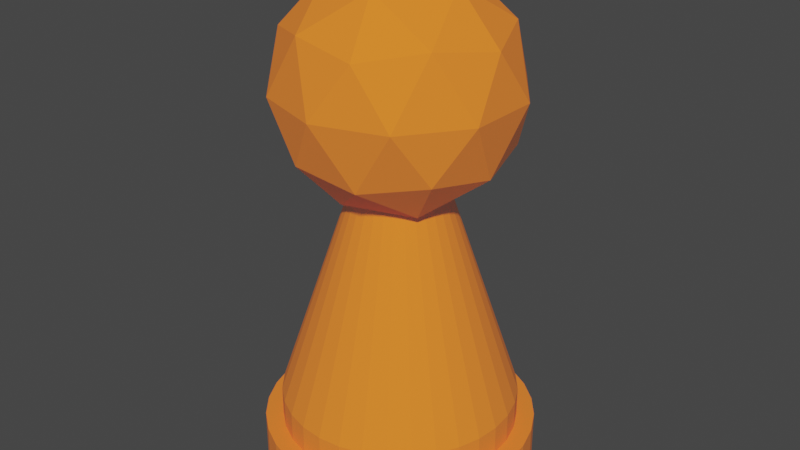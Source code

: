 # Source: PlayerPin.blend  (saved by Blender 2.90.8; exported with 4.5.12 LTS)
import bpy
from mathutils import Matrix  # noqa: F401  (used for matrix-valued properties, if any)

bpy.ops.wm.read_factory_settings(use_empty=True)
scene = bpy.context.scene
scene.name = 'Scene'

# ---- collections
col_collection = bpy.data.collections.new('Collection'); scene.collection.children.link(col_collection)

# ---- materials (node trees are filled in below, after node groups)
mat_material = bpy.data.materials.new('Material')
mat_material.alpha_threshold = 0.0
mat_material.use_transparent_shadow = False
mat_material.line_color = (0.0, 0.0, 0.0, 1.0)

# ---- material node trees
mat_material.use_nodes = True; mat_material.node_tree.nodes.clear()
_N = mat_material.node_tree.nodes; _L = mat_material.node_tree.links
n0 = _N.new('ShaderNodeOutputMaterial'); n0.name = 'Material Output'; n0.location = (478, 376)
n1 = _N.new('ShaderNodeBsdfPrincipled'); n1.name = 'Principled BSDF'; n1.location = (46, 515)
n1.distribution = 'GGX'
n1.subsurface_method = 'BURLEY'
n1.inputs[0].default_value = (1.0, 0.2, 0.0, 1.0)
n1.inputs[2].default_value = 0.5818
n1.inputs[3].default_value = 1.0
n1.inputs[13].default_value = 0.3909
n1.inputs[14].default_value = (1.0, 0.5709, 0.4636, 1.0)
n1.inputs[27].default_value = (0.02446, 0.02446, 0.02446, 1.0)
n1.inputs[28].default_value = 1.0
_L.new(n1.outputs[0], n0.inputs[0])
n0.is_active_output = True

# ---- world
world_world = bpy.data.worlds.new('World'); scene.world = world_world
world_world.use_nodes = True; world_world.node_tree.nodes.clear()
_N = world_world.node_tree.nodes; _L = world_world.node_tree.links
n0 = _N.new('ShaderNodeOutputWorld'); n0.name = 'World Output'; n0.location = (300, 300)
n1 = _N.new('ShaderNodeBackground'); n1.name = 'Background'; n1.location = (10, 300)
n1.inputs[0].default_value = (0.05088, 0.05088, 0.05088, 1.0)
_L.new(n1.outputs[0], n0.inputs[0])
n0.is_active_output = True
world_world.color = (0.05088, 0.05088, 0.05088)
world_world.use_sun_shadow = False
world_world.sun_shadow_jitter_overblur = 0.0

# ---- meshes
me_cone = bpy.data.meshes.new('Cone')
me_cone.from_pydata([(0.0, 1.0, -1.0), (0.1951, 0.9808, -1.0), (0.3827, 0.9239, -1.0), (0.5556, 0.8315, -1.0), (0.7071, 0.7071, -1.0), (0.8315, 0.5556, -1.0), (0.9239, 0.3827, -1.0), (0.9808, 0.1951, -1.0), (1.0, 7.55e-08, -1.0), (0.9808, -0.1951, -1.0), (0.9239, -0.3827, -1.0), (0.8315, -0.5556, -1.0), (0.7071, -0.7071, -1.0), (0.5556, -0.8315, -1.0), (0.3827, -0.9239, -1.0), (0.1951, -0.9808, -1.0), (-3.258e-07, -1.0, -1.0), (-0.1951, -0.9808, -1.0), (-0.3827, -0.9239, -1.0), (-0.5556, -0.8315, -1.0), (-0.7071, -0.7071, -1.0), (-0.8315, -0.5556, -1.0), (-0.9239, -0.3827, -1.0), (-0.9808, -0.1951, -1.0), (-1.0, 9.656e-07, -1.0), (-0.9808, 0.1951, -1.0), (-0.9239, 0.3827, -1.0), (-0.8315, 0.5556, -1.0), (-0.7071, 0.7071, -1.0), (-0.5556, 0.8315, -1.0), (-0.3827, 0.9239, -1.0), (-0.1951, 0.9808, -1.0), (0.0, 0.0, 1.0), (2.148e-08, 1.0, -1.167), (0.1951, 0.9808, -1.167), (0.3827, 0.9239, -1.167), (0.5556, 0.8315, -1.167), (0.7071, 0.7071, -1.167), (0.8315, 0.5556, -1.167), (0.9239, 0.3827, -1.167), (0.9808, 0.1951, -1.167), (1.0, 7.55e-08, -1.167), (0.9808, -0.1951, -1.167), (0.9239, -0.3827, -1.167), (0.8315, -0.5556, -1.167), (0.7071, -0.7071, -1.167), (0.5556, -0.8315, -1.167), (0.3827, -0.9239, -1.167), (0.1951, -0.9808, -1.167), (-3.044e-07, -1.0, -1.167), (-0.1951, -0.9808, -1.167), (-0.3827, -0.9239, -1.167), (-0.5556, -0.8315, -1.167), (-0.7071, -0.7071, -1.167), (-0.8315, -0.5556, -1.167), (-0.9239, -0.3827, -1.167), (-0.9808, -0.1951, -1.167), (-1.0, 9.656e-07, -1.167), (-0.9808, 0.1951, -1.167), (-0.9239, 0.3827, -1.167), (-0.8315, 0.5556, -1.167), (-0.7071, 0.7071, -1.167), (-0.5556, 0.8315, -1.167), (-0.3827, 0.9239, -1.167), (-0.1951, 0.9808, -1.167), (-1.88e-08, 1.0, -1.444), (0.1951, 0.9808, -1.444), (0.3827, 0.9239, -1.444), (0.5556, 0.8315, -1.444), (0.7071, 0.7071, -1.444), (0.8315, 0.5556, -1.444), (0.9239, 0.3827, -1.444), (0.9808, 0.1951, -1.444), (1.0, 7.55e-08, -1.444), (0.9808, -0.1951, -1.444), (0.9239, -0.3827, -1.444), (0.8315, -0.5556, -1.444), (0.7071, -0.7071, -1.444), (0.5556, -0.8315, -1.444), (0.3827, -0.9239, -1.444), (0.1951, -0.9808, -1.444), (-3.446e-07, -1.0, -1.444), (-0.1951, -0.9808, -1.444), (-0.3827, -0.9239, -1.444), (-0.5556, -0.8315, -1.444), (-0.7071, -0.7071, -1.444), (-0.8315, -0.5556, -1.444), (-0.9239, -0.3827, -1.444), (-0.9808, -0.1951, -1.444), (-1.0, 9.656e-07, -1.444), (-0.9808, 0.1951, -1.444), (-0.9239, 0.3827, -1.444), (-0.8315, 0.5556, -1.444), (-0.7071, 0.7071, -1.444), (-0.5556, 0.8315, -1.444), (-0.3827, 0.9239, -1.444), (-0.1951, 0.9808, -1.444), (2.148e-08, 1.0, -1.167), (0.1951, 0.9808, -1.167), (0.3827, 0.9239, -1.167), (0.5556, 0.8315, -1.167), (0.7071, 0.7071, -1.167), (0.8315, 0.5556, -1.167), (0.9239, 0.3827, -1.167), (0.9808, 0.1951, -1.167), (1.0, 7.55e-08, -1.167), (0.9808, -0.1951, -1.167), (0.9239, -0.3827, -1.167), (0.8315, -0.5556, -1.167), (0.7071, -0.7071, -1.167), (0.5556, -0.8315, -1.167), (0.3827, -0.9239, -1.167), (0.1951, -0.9808, -1.167), (-3.044e-07, -1.0, -1.167), (-0.1951, -0.9808, -1.167), (-0.3827, -0.9239, -1.167), (-0.5556, -0.8315, -1.167), (-0.7071, -0.7071, -1.167), (-0.8315, -0.5556, -1.167), (-0.9239, -0.3827, -1.167), (-0.9808, -0.1951, -1.167), (-1.0, 9.656e-07, -1.167), (-0.9808, 0.1951, -1.167), (-0.9239, 0.3827, -1.167), (-0.8315, 0.5556, -1.167), (-0.7071, 0.7071, -1.167), (-0.5556, 0.8315, -1.167), (-0.3827, 0.9239, -1.167), (-0.1951, 0.9808, -1.167), (-1.88e-08, 1.0, -1.444), (0.1951, 0.9808, -1.444), (0.3827, 0.9239, -1.444), (0.5556, 0.8315, -1.444), (0.7071, 0.7071, -1.444), (0.8315, 0.5556, -1.444), (0.9239, 0.3827, -1.444), (0.9808, 0.1951, -1.444), (1.0, 7.55e-08, -1.444), (0.9808, -0.1951, -1.444), (0.9239, -0.3827, -1.444), (0.8315, -0.5556, -1.444), (0.7071, -0.7071, -1.444), (0.5556, -0.8315, -1.444), (0.3827, -0.9239, -1.444), (0.1951, -0.9808, -1.444), (-3.446e-07, -1.0, -1.444), (-0.1951, -0.9808, -1.444), (-0.3827, -0.9239, -1.444), (-0.5556, -0.8315, -1.444), (-0.7071, -0.7071, -1.444), (-0.8315, -0.5556, -1.444), (-0.9239, -0.3827, -1.444), (-0.9808, -0.1951, -1.444), (-1.0, 9.656e-07, -1.444), (-0.9808, 0.1951, -1.444), (-0.9239, 0.3827, -1.444), (-0.8315, 0.5556, -1.444), (-0.7071, 0.7071, -1.444), (-0.5556, 0.8315, -1.444), (-0.3827, 0.9239, -1.444), (-0.1951, 0.9808, -1.444), (2.148e-08, 1.0, -1.167), (0.1951, 0.9808, -1.167), (0.3827, 0.9239, -1.167), (0.5556, 0.8315, -1.167), (0.7071, 0.7071, -1.167), (0.8315, 0.5556, -1.167), (0.9239, 0.3827, -1.167), (0.9808, 0.1951, -1.167), (1.0, 7.55e-08, -1.167), (0.9808, -0.1951, -1.167), (0.9239, -0.3827, -1.167), (0.8315, -0.5556, -1.167), (0.7071, -0.7071, -1.167), (0.5556, -0.8315, -1.167), (0.3827, -0.9239, -1.167), (0.1951, -0.9808, -1.167), (-3.044e-07, -1.0, -1.167), (-0.1951, -0.9808, -1.167), (-0.3827, -0.9239, -1.167), (-0.5556, -0.8315, -1.167), (-0.7071, -0.7071, -1.167), (-0.8315, -0.5556, -1.167), (-0.9239, -0.3827, -1.167), (-0.9808, -0.1951, -1.167), (-1.0, 9.656e-07, -1.167), (-0.9808, 0.1951, -1.167), (-0.9239, 0.3827, -1.167), (-0.8315, 0.5556, -1.167), (-0.7071, 0.7071, -1.167), (-0.5556, 0.8315, -1.167), (-0.3827, 0.9239, -1.167), (-0.1951, 0.9808, -1.167), (-1.88e-08, 1.0, -1.444), (0.1951, 0.9808, -1.444), (0.3827, 0.9239, -1.444), (0.5556, 0.8315, -1.444), (0.7071, 0.7071, -1.444), (0.8315, 0.5556, -1.444), (0.9239, 0.3827, -1.444), (0.9808, 0.1951, -1.444), (1.0, 7.55e-08, -1.444), (0.9808, -0.1951, -1.444), (0.9239, -0.3827, -1.444), (0.8315, -0.5556, -1.444), (0.7071, -0.7071, -1.444), (0.5556, -0.8315, -1.444), (0.3827, -0.9239, -1.444), (0.1951, -0.9808, -1.444), (-3.446e-07, -1.0, -1.444), (-0.1951, -0.9808, -1.444), (-0.3827, -0.9239, -1.444), (-0.5556, -0.8315, -1.444), (-0.7071, -0.7071, -1.444), (-0.8315, -0.5556, -1.444), (-0.9239, -0.3827, -1.444), (-0.9808, -0.1951, -1.444), (-1.0, 9.656e-07, -1.444), (-0.9808, 0.1951, -1.444), (-0.9239, 0.3827, -1.444), (-0.8315, 0.5556, -1.444), (-0.7071, 0.7071, -1.444), (-0.5556, 0.8315, -1.444), (-0.3827, 0.9239, -1.444), (-0.1951, 0.9808, -1.444), (2.148e-08, 1.0, -1.167), (0.1951, 0.9808, -1.167), (0.3827, 0.9239, -1.167), (0.5556, 0.8315, -1.167), (0.7071, 0.7071, -1.167), (0.8315, 0.5556, -1.167), (0.9239, 0.3827, -1.167), (0.9808, 0.1951, -1.167), (1.0, 7.55e-08, -1.167), (0.9808, -0.1951, -1.167), (0.9239, -0.3827, -1.167), (0.8315, -0.5556, -1.167), (0.7071, -0.7071, -1.167), (0.5556, -0.8315, -1.167), (0.3827, -0.9239, -1.167), (0.1951, -0.9808, -1.167), (-3.044e-07, -1.0, -1.167), (-0.1951, -0.9808, -1.167), (-0.3827, -0.9239, -1.167), (-0.5556, -0.8315, -1.167), (-0.7071, -0.7071, -1.167), (-0.8315, -0.5556, -1.167), (-0.9239, -0.3827, -1.167), (-0.9808, -0.1951, -1.167), (-1.0, 9.656e-07, -1.167), (-0.9808, 0.1951, -1.167), (-0.9239, 0.3827, -1.167), (-0.8315, 0.5556, -1.167), (-0.7071, 0.7071, -1.167), (-0.5556, 0.8315, -1.167), (-0.3827, 0.9239, -1.167), (-0.1951, 0.9808, -1.167), (-1.88e-08, 1.0, -1.444), (0.1951, 0.9808, -1.444), (0.3827, 0.9239, -1.444), (0.5556, 0.8315, -1.444), (0.7071, 0.7071, -1.444), (0.8315, 0.5556, -1.444), (0.9239, 0.3827, -1.444), (0.9808, 0.1951, -1.444), (1.0, 7.55e-08, -1.444), (0.9808, -0.1951, -1.444), (0.9239, -0.3827, -1.444), (0.8315, -0.5556, -1.444), (0.7071, -0.7071, -1.444), (0.5556, -0.8315, -1.444), (0.3827, -0.9239, -1.444), (0.1951, -0.9808, -1.444), (-3.446e-07, -1.0, -1.444), (-0.1951, -0.9808, -1.444), (-0.3827, -0.9239, -1.444), (-0.5556, -0.8315, -1.444), (-0.7071, -0.7071, -1.444), (-0.8315, -0.5556, -1.444), (-0.9239, -0.3827, -1.444), (-0.9808, -0.1951, -1.444), (-1.0, 9.656e-07, -1.444), (-0.9808, 0.1951, -1.444), (-0.9239, 0.3827, -1.444), (-0.8315, 0.5556, -1.444), (-0.7071, 0.7071, -1.444), (-0.5556, 0.8315, -1.444), (-0.3827, 0.9239, -1.444), (-0.1951, 0.9808, -1.444), (8.082e-08, 1.15, -1.167), (0.2244, 1.128, -1.167), (0.4401, 1.062, -1.167), (0.6389, 0.9562, -1.167), (0.8132, 0.8132, -1.167), (0.9562, 0.6389, -1.167), (1.062, 0.4401, -1.167), (1.128, 0.2244, -1.167), (1.15, 9.695e-08, -1.167), (1.128, -0.2244, -1.167), (1.062, -0.4401, -1.167), (0.9562, -0.6389, -1.167), (0.8132, -0.8132, -1.167), (0.6389, -0.9562, -1.167), (0.4401, -1.062, -1.167), (0.2244, -1.128, -1.167), (-3.494e-07, -1.15, -1.167), (-0.2244, -1.128, -1.167), (-0.4401, -1.062, -1.167), (-0.6389, -0.9562, -1.167), (-0.8132, -0.8132, -1.167), (-0.9562, -0.6389, -1.167), (-1.062, -0.4401, -1.167), (-1.128, -0.2244, -1.167), (-1.15, 1.104e-06, -1.167), (-1.128, 0.2244, -1.167), (-1.062, 0.4401, -1.167), (-0.9562, 0.6389, -1.167), (-0.8132, 0.8132, -1.167), (-0.6389, 0.9562, -1.167), (-0.4401, 1.062, -1.167), (-0.2244, 1.128, -1.167), (3.625e-08, 1.15, -1.444), (0.2244, 1.128, -1.444), (0.4401, 1.062, -1.444), (0.6389, 0.9562, -1.444), (0.8132, 0.8132, -1.444), (0.9562, 0.6389, -1.444), (1.062, 0.4401, -1.444), (1.128, 0.2244, -1.444), (1.15, 9.695e-08, -1.444), (1.128, -0.2244, -1.444), (1.062, -0.4401, -1.444), (0.9562, -0.6389, -1.444), (0.8132, -0.8132, -1.444), (0.6389, -0.9562, -1.444), (0.4401, -1.062, -1.444), (0.2244, -1.128, -1.444), (-3.933e-07, -1.15, -1.444), (-0.2244, -1.128, -1.444), (-0.4401, -1.062, -1.444), (-0.6389, -0.9562, -1.444), (-0.8132, -0.8132, -1.444), (-0.9562, -0.6389, -1.444), (-1.062, -0.4401, -1.444), (-1.128, -0.2244, -1.444), (-1.15, 1.104e-06, -1.444), (-1.128, 0.2244, -1.444), (-1.062, 0.4401, -1.444), (-0.9562, 0.6389, -1.444), (-0.8132, 0.8132, -1.444), (-0.6389, 0.9562, -1.444), (-0.4401, 1.062, -1.444), (-0.2244, 1.128, -1.444), (0.0, 0.0, 0.1111), (0.7236, -0.5257, 0.4796), (-0.2764, -0.8506, 0.4796), (-0.8944, 0.0, 0.4796), (-0.2764, 0.8506, 0.4796), (0.7236, 0.5257, 0.4796), (0.2764, -0.8506, 1.076), (-0.7236, -0.5257, 1.076), (-0.7236, 0.5257, 1.076), (0.2764, 0.8506, 1.076), (0.8944, 0.0, 1.076), (0.0, 0.0, 1.444), (-0.1625, -0.5, 0.2107), (0.4253, -0.309, 0.2107), (0.2629, -0.809, 0.4273), (0.8506, 0.0, 0.4273), (0.4253, 0.309, 0.2107), (-0.5257, 0.0, 0.2107), (-0.6882, -0.5, 0.4273), (-0.1625, 0.5, 0.2107), (-0.6882, 0.5, 0.4273), (0.2629, 0.809, 0.4273), (0.9511, -0.309, 0.7778), (0.9511, 0.309, 0.7778), (0.0, -1.0, 0.7778), (0.5878, -0.809, 0.7778), (-0.9511, -0.309, 0.7778), (-0.5878, -0.809, 0.7778), (-0.5878, 0.809, 0.7778), (-0.9511, 0.309, 0.7778), (0.5878, 0.809, 0.7778), (0.0, 1.0, 0.7778), (0.6882, -0.5, 1.128), (-0.2629, -0.809, 1.128), (-0.8506, 0.0, 1.128), (-0.2629, 0.809, 1.128), (0.6882, 0.5, 1.128), (0.1625, -0.5, 1.345), (0.5257, 0.0, 1.345), (-0.4253, -0.309, 1.345), (-0.4253, 0.309, 1.345), (0.1625, 0.5, 1.345)], [], [(0, 32, 1), (1, 32, 2), (2, 32, 3), (3, 32, 4), (4, 32, 5), (5, 32, 6), (6, 32, 7), (7, 32, 8), (8, 32, 9), (9, 32, 10), (10, 32, 11), (11, 32, 12), (12, 32, 13), (13, 32, 14), (14, 32, 15), (15, 32, 16), (16, 32, 17), (17, 32, 18), (18, 32, 19), (19, 32, 20), (20, 32, 21), (21, 32, 22), (22, 32, 23), (23, 32, 24), (24, 32, 25), (25, 32, 26), (26, 32, 27), (27, 32, 28), (28, 32, 29), (29, 32, 30), (14, 15, 48, 47), (30, 32, 31), (31, 32, 0), (88, 87, 151, 152), (21, 22, 55, 54), (1, 2, 35, 34), (28, 29, 62, 61), (8, 9, 42, 41), (15, 16, 49, 48), (22, 23, 56, 55), (2, 3, 36, 35), (29, 30, 63, 62), (9, 10, 43, 42), (16, 17, 50, 49), (23, 24, 57, 56), (3, 4, 37, 36), (30, 31, 64, 63), (10, 11, 44, 43), (17, 18, 51, 50), (24, 25, 58, 57), (4, 5, 38, 37), (31, 0, 33, 64), (11, 12, 45, 44), (18, 19, 52, 51), (25, 26, 59, 58), (5, 6, 39, 38), (12, 13, 46, 45), (19, 20, 53, 52), (26, 27, 60, 59), (6, 7, 40, 39), (0, 1, 34, 33), (13, 14, 47, 46), (20, 21, 54, 53), (27, 28, 61, 60), (7, 8, 41, 40), (65, 66, 67, 68, 69, 70, 71, 72, 73, 74, 75, 76, 77, 78, 79, 80, 81, 82, 83, 84, 85, 86, 87, 88, 89, 90, 91, 92, 93, 94, 95, 96), (40, 41, 105, 104), (87, 86, 150, 151), (39, 40, 104, 103), (86, 85, 149, 150), (38, 39, 103, 102), (64, 33, 97, 128), (85, 84, 148, 149), (37, 38, 102, 101), (63, 64, 128, 127), (84, 83, 147, 148), (36, 37, 101, 100), (62, 63, 127, 126), (83, 82, 146, 147), (35, 36, 100, 99), (61, 62, 126, 125), (82, 81, 145, 146), (34, 35, 99, 98), (60, 61, 125, 124), (81, 80, 144, 145), (33, 34, 98, 97), (59, 60, 124, 123), (80, 79, 143, 144), (58, 59, 123, 122), (79, 78, 142, 143), (57, 58, 122, 121), (78, 77, 141, 142), (56, 57, 121, 120), (77, 76, 140, 141), (55, 56, 120, 119), (76, 75, 139, 140), (54, 55, 119, 118), (133, 132, 196, 197), (159, 158, 222, 223), (105, 106, 170, 169), (132, 131, 195, 196), (158, 157, 221, 222), (104, 105, 169, 168), (131, 130, 194, 195), (157, 156, 220, 221), (103, 104, 168, 167), (130, 129, 193, 194), (156, 155, 219, 220), (102, 103, 167, 166), (128, 97, 161, 192), (155, 154, 218, 219), (101, 102, 166, 165), (127, 128, 192, 191), (154, 153, 217, 218), (100, 101, 165, 164), (126, 127, 191, 190), (153, 152, 216, 217), (99, 100, 164, 163), (125, 126, 190, 189), (152, 151, 215, 216), (98, 99, 163, 162), (124, 125, 189, 188), (151, 150, 214, 215), (97, 98, 162, 161), (123, 124, 188, 187), (150, 149, 213, 214), (122, 123, 187, 186), (149, 148, 212, 213), (121, 122, 186, 185), (41, 42, 106, 105), (89, 88, 152, 153), (42, 43, 107, 106), (90, 89, 153, 154), (43, 44, 108, 107), (91, 90, 154, 155), (44, 45, 109, 108), (92, 91, 155, 156), (66, 65, 129, 130), (45, 46, 110, 109), (93, 92, 156, 157), (67, 66, 130, 131), (46, 47, 111, 110), (94, 93, 157, 158), (68, 67, 131, 132), (47, 48, 112, 111), (95, 94, 158, 159), (69, 68, 132, 133), (48, 49, 113, 112), (96, 95, 159, 160), (70, 69, 133, 134), (49, 50, 114, 113), (65, 96, 160, 129), (71, 70, 134, 135), (50, 51, 115, 114), (72, 71, 135, 136), (51, 52, 116, 115), (73, 72, 136, 137), (52, 53, 117, 116), (74, 73, 137, 138), (53, 54, 118, 117), (75, 74, 138, 139), (172, 173, 237, 236), (199, 198, 262, 263), (193, 224, 288, 257), (171, 172, 236, 235), (198, 197, 261, 262), (224, 223, 287, 288), (170, 171, 235, 234), (197, 196, 260, 261), (223, 222, 286, 287), (169, 170, 234, 233), (196, 195, 259, 260), (222, 221, 285, 286), (168, 169, 233, 232), (195, 194, 258, 259), (221, 220, 284, 285), (167, 168, 232, 231), (194, 193, 257, 258), (220, 219, 283, 284), (166, 167, 231, 230), (192, 161, 225, 256), (219, 218, 282, 283), (165, 166, 230, 229), (191, 192, 256, 255), (218, 217, 281, 282), (164, 165, 229, 228), (190, 191, 255, 254), (217, 216, 280, 281), (163, 164, 228, 227), (189, 190, 254, 253), (216, 215, 279, 280), (162, 163, 227, 226), (188, 189, 253, 252), (106, 107, 171, 170), (160, 159, 223, 224), (134, 133, 197, 198), (107, 108, 172, 171), (129, 160, 224, 193), (135, 134, 198, 199), (108, 109, 173, 172), (136, 135, 199, 200), (109, 110, 174, 173), (137, 136, 200, 201), (110, 111, 175, 174), (138, 137, 201, 202), (111, 112, 176, 175), (139, 138, 202, 203), (112, 113, 177, 176), (140, 139, 203, 204), (113, 114, 178, 177), (141, 140, 204, 205), (114, 115, 179, 178), (142, 141, 205, 206), (115, 116, 180, 179), (143, 142, 206, 207), (116, 117, 181, 180), (144, 143, 207, 208), (117, 118, 182, 181), (145, 144, 208, 209), (118, 119, 183, 182), (146, 145, 209, 210), (119, 120, 184, 183), (147, 146, 210, 211), (120, 121, 185, 184), (148, 147, 211, 212), (258, 257, 321, 322), (284, 283, 347, 348), (230, 231, 295, 294), (256, 225, 289, 320), (283, 282, 346, 347), (229, 230, 294, 293), (255, 256, 320, 319), (282, 281, 345, 346), (228, 229, 293, 292), (254, 255, 319, 318), (281, 280, 344, 345), (227, 228, 292, 291), (253, 254, 318, 317), (280, 279, 343, 344), (226, 227, 291, 290), (252, 253, 317, 316), (279, 278, 342, 343), (225, 226, 290, 289), (251, 252, 316, 315), (278, 277, 341, 342), (250, 251, 315, 314), (277, 276, 340, 341), (249, 250, 314, 313), (276, 275, 339, 340), (248, 249, 313, 312), (275, 274, 338, 339), (247, 248, 312, 311), (274, 273, 337, 338), (246, 247, 311, 310), (273, 272, 336, 337), (245, 246, 310, 309), (272, 271, 335, 336), (200, 199, 263, 264), (173, 174, 238, 237), (201, 200, 264, 265), (174, 175, 239, 238), (202, 201, 265, 266), (175, 176, 240, 239), (203, 202, 266, 267), (176, 177, 241, 240), (204, 203, 267, 268), (177, 178, 242, 241), (205, 204, 268, 269), (178, 179, 243, 242), (206, 205, 269, 270), (179, 180, 244, 243), (207, 206, 270, 271), (180, 181, 245, 244), (208, 207, 271, 272), (181, 182, 246, 245), (209, 208, 272, 273), (182, 183, 247, 246), (210, 209, 273, 274), (183, 184, 248, 247), (211, 210, 274, 275), (184, 185, 249, 248), (212, 211, 275, 276), (185, 186, 250, 249), (213, 212, 276, 277), (186, 187, 251, 250), (214, 213, 277, 278), (187, 188, 252, 251), (161, 162, 226, 225), (215, 214, 278, 279), (294, 295, 327, 326), (308, 309, 341, 340), (295, 296, 328, 327), (309, 310, 342, 341), (296, 297, 329, 328), (310, 311, 343, 342), (297, 298, 330, 329), (311, 312, 344, 343), (298, 299, 331, 330), (312, 313, 345, 344), (299, 300, 332, 331), (313, 314, 346, 345), (300, 301, 333, 332), (314, 315, 347, 346), (301, 302, 334, 333), (315, 316, 348, 347), (302, 303, 335, 334), (289, 290, 322, 321), (316, 317, 349, 348), (303, 304, 336, 335), (290, 291, 323, 322), (317, 318, 350, 349), (304, 305, 337, 336), (291, 292, 324, 323), (318, 319, 351, 350), (305, 306, 338, 337), (292, 293, 325, 324), (319, 320, 352, 351), (306, 307, 339, 338), (293, 294, 326, 325), (320, 289, 321, 352), (307, 308, 340, 339), (231, 232, 296, 295), (285, 284, 348, 349), (259, 258, 322, 323), (232, 233, 297, 296), (286, 285, 349, 350), (260, 259, 323, 324), (233, 234, 298, 297), (287, 286, 350, 351), (261, 260, 324, 325), (234, 235, 299, 298), (288, 287, 351, 352), (262, 261, 325, 326), (235, 236, 300, 299), (257, 288, 352, 321), (263, 262, 326, 327), (236, 237, 301, 300), (264, 263, 327, 328), (237, 238, 302, 301), (265, 264, 328, 329), (238, 239, 303, 302), (266, 265, 329, 330), (239, 240, 304, 303), (267, 266, 330, 331), (240, 241, 305, 304), (268, 267, 331, 332), (241, 242, 306, 305), (269, 268, 332, 333), (242, 243, 307, 306), (270, 269, 333, 334), (243, 244, 308, 307), (271, 270, 334, 335), (244, 245, 309, 308), (353, 366, 365), (354, 366, 368), (353, 365, 370), (353, 370, 372), (353, 372, 369), (354, 368, 375), (355, 367, 377), (356, 371, 379), (357, 373, 381), (358, 374, 383), (354, 375, 378), (355, 377, 380), (356, 379, 382), (357, 381, 384), (358, 383, 376), (359, 385, 390), (360, 386, 392), (361, 387, 393), (362, 388, 394), (363, 389, 391), (391, 394, 364), (391, 389, 394), (389, 362, 394), (394, 393, 364), (394, 388, 393), (388, 361, 393), (393, 392, 364), (393, 387, 392), (387, 360, 392), (392, 390, 364), (392, 386, 390), (386, 359, 390), (390, 391, 364), (390, 385, 391), (385, 363, 391), (376, 389, 363), (376, 383, 389), (383, 362, 389), (384, 388, 362), (384, 381, 388), (381, 361, 388), (382, 387, 361), (382, 379, 387), (379, 360, 387), (380, 386, 360), (380, 377, 386), (377, 359, 386), (378, 385, 359), (378, 375, 385), (375, 363, 385), (383, 384, 362), (383, 374, 384), (374, 357, 384), (381, 382, 361), (381, 373, 382), (373, 356, 382), (379, 380, 360), (379, 371, 380), (371, 355, 380), (377, 378, 359), (377, 367, 378), (367, 354, 378), (375, 376, 363), (375, 368, 376), (368, 358, 376), (369, 374, 358), (369, 372, 374), (372, 357, 374), (372, 373, 357), (372, 370, 373), (370, 356, 373), (370, 371, 356), (370, 365, 371), (365, 355, 371), (368, 369, 358), (368, 366, 369), (366, 353, 369), (365, 367, 355), (365, 366, 367), (366, 354, 367)])
_uv = me_cone.uv_layers.new(name='UVMap')
_uv.uv.foreach_set('vector', [0.25, 0.49, 0.25, 0.25, 0.2968, 0.4854, 0.2968, 0.4854, 0.25, 0.25, 0.3418, 0.4717, 0.3418, 0.4717, 0.25, 0.25, 0.3833, 0.4496, 0.3833, 0.4496, 0.25, 0.25, 0.4197, 0.4197, 0.4197, 0.4197, 0.25, 0.25, 0.4496, 0.3833, 0.4496, 0.3833, 0.25, 0.25, 0.4717, 0.3418, 0.4717, 0.3418, 0.25, 0.25, 0.4854, 0.2968, 0.4854, 0.2968, 0.25, 0.25, 0.49, 0.25, 0.49, 0.25, 0.25, 0.25, 0.4854, 0.2032, 0.4854, 0.2032, 0.25, 0.25, 0.4717, 0.1582, 0.4717, 0.1582, 0.25, 0.25, 0.4496, 0.1167, 0.4496, 0.1167, 0.25, 0.25, 0.4197, 0.08029, 0.4197, 0.08029, 0.25, 0.25, 0.3833, 0.05045, 0.3833, 0.05045, 0.25, 0.25, 0.3418, 0.02827, 0.3418, 0.02827, 0.25, 0.25, 0.2968, 0.01461, 0.2968, 0.01461, 0.25, 0.25, 0.25, 0.01, 0.25, 0.01, 0.25, 0.25, 0.2032, 0.01461, 0.2032, 0.01461, 0.25, 0.25, 0.1582, 0.02827, 0.1582, 0.02827, 0.25, 0.25, 0.1167, 0.05045, 0.1167, 0.05045, 0.25, 0.25, 0.08029, 0.08029, 0.08029, 0.08029, 0.25, 0.25, 0.05045, 0.1167, 0.05045, 0.1167, 0.25, 0.25, 0.02827, 0.1582, 0.02827, 0.1582, 0.25, 0.25, 0.01461, 0.2032, 0.01461, 0.2032, 0.25, 0.25, 0.01, 0.25, 0.01, 0.25, 0.25, 0.25, 0.01461, 0.2968, 0.01461, 0.2968, 0.25, 0.25, 0.02827, 0.3418, 0.02827, 0.3418, 0.25, 0.25, 0.05045, 0.3833, 0.05045, 0.3833, 0.25, 0.25, 0.08029, 0.4197, 0.08029, 0.4197, 0.25, 0.25, 0.1167, 0.4496, 0.1167, 0.4496, 0.25, 0.25, 0.1582, 0.4717, 0.3418, 0.02827, 0.2968, 0.01461, 0.2968, 0.01461, 0.3418, 0.02827, 0.1582, 0.4717, 0.25, 0.25, 0.2032, 0.4854, 0.2032, 0.4854, 0.25, 0.25, 0.25, 0.49, 0.5146, 0.2032, 0.5283, 0.1582, 0.5283, 0.1582, 0.5146, 0.2032, 0.05045, 0.1167, 0.02827, 0.1582, 0.02827, 0.1582, 0.05045, 0.1167, 0.2968, 0.4854, 0.3418, 0.4717, 0.3418, 0.4717, 0.2968, 0.4854, 0.08029, 0.4197, 0.1167, 0.4496, 0.1167, 0.4496, 0.08029, 0.4197, 0.49, 0.25, 0.4854, 0.2032, 0.4854, 0.2032, 0.49, 0.25, 0.2968, 0.01461, 0.25, 0.01, 0.25, 0.01, 0.2968, 0.01461, 0.02827, 0.1582, 0.01461, 0.2032, 0.01461, 0.2032, 0.02827, 0.1582, 0.3418, 0.4717, 0.3833, 0.4496, 0.3833, 0.4496, 0.3418, 0.4717, 0.1167, 0.4496, 0.1582, 0.4717, 0.1582, 0.4717, 0.1167, 0.4496, 0.4854, 0.2032, 0.4717, 0.1582, 0.4717, 0.1582, 0.4854, 0.2032, 0.25, 0.01, 0.2032, 0.01461, 0.2032, 0.01461, 0.25, 0.01, 0.01461, 0.2032, 0.01, 0.25, 0.01, 0.25, 0.01461, 0.2032, 0.3833, 0.4496, 0.4197, 0.4197, 0.4197, 0.4197, 0.3833, 0.4496, 0.1582, 0.4717, 0.2032, 0.4854, 0.2032, 0.4854, 0.1582, 0.4717, 0.4717, 0.1582, 0.4496, 0.1167, 0.4496, 0.1167, 0.4717, 0.1582, 0.2032, 0.01461, 0.1582, 0.02827, 0.1582, 0.02827, 0.2032, 0.01461, 0.01, 0.25, 0.01461, 0.2968, 0.01461, 0.2968, 0.01, 0.25, 0.4197, 0.4197, 0.4496, 0.3833, 0.4496, 0.3833, 0.4197, 0.4197, 0.2032, 0.4854, 0.25, 0.49, 0.25, 0.49, 0.2032, 0.4854, 0.4496, 0.1167, 0.4197, 0.08029, 0.4197, 0.08029, 0.4496, 0.1167, 0.1582, 0.02827, 0.1167, 0.05045, 0.1167, 0.05045, 0.1582, 0.02827, 0.01461, 0.2968, 0.02827, 0.3418, 0.02827, 0.3418, 0.01461, 0.2968, 0.4496, 0.3833, 0.4717, 0.3418, 0.4717, 0.3418, 0.4496, 0.3833, 0.4197, 0.08029, 0.3833, 0.05045, 0.3833, 0.05045, 0.4197, 0.08029, 0.1167, 0.05045, 0.08029, 0.08029, 0.08029, 0.08029, 0.1167, 0.05045, 0.02827, 0.3418, 0.05045, 0.3833, 0.05045, 0.3833, 0.02827, 0.3418, 0.4717, 0.3418, 0.4854, 0.2968, 0.4854, 0.2968, 0.4717, 0.3418, 0.25, 0.49, 0.2968, 0.4854, 0.2968, 0.4854, 0.25, 0.49, 0.3833, 0.05045, 0.3418, 0.02827, 0.3418, 0.02827, 0.3833, 0.05045, 0.08029, 0.08029, 0.05045, 0.1167, 0.05045, 0.1167, 0.08029, 0.08029, 0.05045, 0.3833, 0.08029, 0.4197, 0.08029, 0.4197, 0.05045, 0.3833, 0.4854, 0.2968, 0.49, 0.25, 0.49, 0.25, 0.4854, 0.2968, 0.75, 0.49, 0.7968, 0.4854, 0.8418, 0.4717, 0.8833, 0.4496, 0.9197, 0.4197, 0.9496, 0.3833, 0.9717, 0.3418, 0.9854, 0.2968, 0.99, 0.25, 0.9854, 0.2032, 0.9717, 0.1582, 0.9496, 0.1167, 0.9197, 0.08029, 0.8833, 0.05045, 0.8418, 0.02827, 0.7968, 0.01461, 0.75, 0.01, 0.7032, 0.01461, 0.6582, 0.02827, 0.6167, 0.05045, 0.5803, 0.08029, 0.5504, 0.1167, 0.5283, 0.1582, 0.5146, 0.2032, 0.51, 0.25, 0.5146, 0.2968, 0.5283, 0.3418, 0.5504, 0.3833, 0.5803, 0.4197, 0.6167, 0.4496, 0.6582, 0.4717, 0.7032, 0.4854, 0.4854, 0.2968, 0.49, 0.25, 0.49, 0.25, 0.4854, 0.2968, 0.5283, 0.1582, 0.5504, 0.1167, 0.5504, 0.1167, 0.5283, 0.1582, 0.4717, 0.3418, 0.4854, 0.2968, 0.4854, 0.2968, 0.4717, 0.3418, 0.5504, 0.1167, 0.5803, 0.08029, 0.5803, 0.08029, 0.5504, 0.1167, 0.4496, 0.3833, 0.4717, 0.3418, 0.4717, 0.3418, 0.4496, 0.3833, 0.2032, 0.4854, 0.25, 0.49, 0.25, 0.49, 0.2032, 0.4854, 0.5803, 0.08029, 0.6167, 0.05045, 0.6167, 0.05045, 0.5803, 0.08029, 0.4197, 0.4197, 0.4496, 0.3833, 0.4496, 0.3833, 0.4197, 0.4197, 0.1582, 0.4717, 0.2032, 0.4854, 0.2032, 0.4854, 0.1582, 0.4717, 0.6167, 0.05045, 0.6582, 0.02827, 0.6582, 0.02827, 0.6167, 0.05045, 0.3833, 0.4496, 0.4197, 0.4197, 0.4197, 0.4197, 0.3833, 0.4496, 0.1167, 0.4496, 0.1582, 0.4717, 0.1582, 0.4717, 0.1167, 0.4496, 0.6582, 0.02827, 0.7032, 0.01461, 0.7032, 0.01461, 0.6582, 0.02827, 0.3418, 0.4717, 0.3833, 0.4496, 0.3833, 0.4496, 0.3418, 0.4717, 0.08029, 0.4197, 0.1167, 0.4496, 0.1167, 0.4496, 0.08029, 0.4197, 0.7032, 0.01461, 0.75, 0.01, 0.75, 0.01, 0.7032, 0.01461, 0.2968, 0.4854, 0.3418, 0.4717, 0.3418, 0.4717, 0.2968, 0.4854, 0.05045, 0.3833, 0.08029, 0.4197, 0.08029, 0.4197, 0.05045, 0.3833, 0.75, 0.01, 0.7968, 0.01461, 0.7968, 0.01461, 0.75, 0.01, 0.25, 0.49, 0.2968, 0.4854, 0.2968, 0.4854, 0.25, 0.49, 0.02827, 0.3418, 0.05045, 0.3833, 0.05045, 0.3833, 0.02827, 0.3418, 0.7968, 0.01461, 0.8418, 0.02827, 0.8418, 0.02827, 0.7968, 0.01461, 0.01461, 0.2968, 0.02827, 0.3418, 0.02827, 0.3418, 0.01461, 0.2968, 0.8418, 0.02827, 0.8833, 0.05045, 0.8833, 0.05045, 0.8418, 0.02827, 0.01, 0.25, 0.01461, 0.2968, 0.01461, 0.2968, 0.01, 0.25, 0.8833, 0.05045, 0.9197, 0.08029, 0.9197, 0.08029, 0.8833, 0.05045, 0.01461, 0.2032, 0.01, 0.25, 0.01, 0.25, 0.01461, 0.2032, 0.9197, 0.08029, 0.9496, 0.1167, 0.9496, 0.1167, 0.9197, 0.08029, 0.02827, 0.1582, 0.01461, 0.2032, 0.01461, 0.2032, 0.02827, 0.1582, 0.9496, 0.1167, 0.9717, 0.1582, 0.9717, 0.1582, 0.9496, 0.1167, 0.05045, 0.1167, 0.02827, 0.1582, 0.02827, 0.1582, 0.05045, 0.1167, 0.9197, 0.4197, 0.8833, 0.4496, 0.8833, 0.4496, 0.9197, 0.4197, 0.6582, 0.4717, 0.6167, 0.4496, 0.6167, 0.4496, 0.6582, 0.4717, 0.49, 0.25, 0.4854, 0.2032, 0.4854, 0.2032, 0.49, 0.25, 0.8833, 0.4496, 0.8418, 0.4717, 0.8418, 0.4717, 0.8833, 0.4496, 0.6167, 0.4496, 0.5803, 0.4197, 0.5803, 0.4197, 0.6167, 0.4496, 0.4854, 0.2968, 0.49, 0.25, 0.49, 0.25, 0.4854, 0.2968, 0.8418, 0.4717, 0.7968, 0.4854, 0.7968, 0.4854, 0.8418, 0.4717, 0.5803, 0.4197, 0.5504, 0.3833, 0.5504, 0.3833, 0.5803, 0.4197, 0.4717, 0.3418, 0.4854, 0.2968, 0.4854, 0.2968, 0.4717, 0.3418, 0.7968, 0.4854, 0.75, 0.49, 0.75, 0.49, 0.7968, 0.4854, 0.5504, 0.3833, 0.5283, 0.3418, 0.5283, 0.3418, 0.5504, 0.3833, 0.4496, 0.3833, 0.4717, 0.3418, 0.4717, 0.3418, 0.4496, 0.3833, 0.2032, 0.4854, 0.25, 0.49, 0.25, 0.49, 0.2032, 0.4854, 0.5283, 0.3418, 0.5146, 0.2968, 0.5146, 0.2968, 0.5283, 0.3418, 0.4197, 0.4197, 0.4496, 0.3833, 0.4496, 0.3833, 0.4197, 0.4197, 0.1582, 0.4717, 0.2032, 0.4854, 0.2032, 0.4854, 0.1582, 0.4717, 0.5146, 0.2968, 0.51, 0.25, 0.51, 0.25, 0.5146, 0.2968, 0.3833, 0.4496, 0.4197, 0.4197, 0.4197, 0.4197, 0.3833, 0.4496, 0.1167, 0.4496, 0.1582, 0.4717, 0.1582, 0.4717, 0.1167, 0.4496, 0.51, 0.25, 0.5146, 0.2032, 0.5146, 0.2032, 0.51, 0.25, 0.3418, 0.4717, 0.3833, 0.4496, 0.3833, 0.4496, 0.3418, 0.4717, 0.08029, 0.4197, 0.1167, 0.4496, 0.1167, 0.4496, 0.08029, 0.4197, 0.5146, 0.2032, 0.5283, 0.1582, 0.5283, 0.1582, 0.5146, 0.2032, 0.2968, 0.4854, 0.3418, 0.4717, 0.3418, 0.4717, 0.2968, 0.4854, 0.05045, 0.3833, 0.08029, 0.4197, 0.08029, 0.4197, 0.05045, 0.3833, 0.5283, 0.1582, 0.5504, 0.1167, 0.5504, 0.1167, 0.5283, 0.1582, 0.25, 0.49, 0.2968, 0.4854, 0.2968, 0.4854, 0.25, 0.49, 0.02827, 0.3418, 0.05045, 0.3833, 0.05045, 0.3833, 0.02827, 0.3418, 0.5504, 0.1167, 0.5803, 0.08029, 0.5803, 0.08029, 0.5504, 0.1167, 0.01461, 0.2968, 0.02827, 0.3418, 0.02827, 0.3418, 0.01461, 0.2968, 0.5803, 0.08029, 0.6167, 0.05045, 0.6167, 0.05045, 0.5803, 0.08029, 0.01, 0.25, 0.01461, 0.2968, 0.01461, 0.2968, 0.01, 0.25, 0.49, 0.25, 0.4854, 0.2032, 0.4854, 0.2032, 0.49, 0.25, 0.51, 0.25, 0.5146, 0.2032, 0.5146, 0.2032, 0.51, 0.25, 0.4854, 0.2032, 0.4717, 0.1582, 0.4717, 0.1582, 0.4854, 0.2032, 0.5146, 0.2968, 0.51, 0.25, 0.51, 0.25, 0.5146, 0.2968, 0.4717, 0.1582, 0.4496, 0.1167, 0.4496, 0.1167, 0.4717, 0.1582, 0.5283, 0.3418, 0.5146, 0.2968, 0.5146, 0.2968, 0.5283, 0.3418, 0.4496, 0.1167, 0.4197, 0.08029, 0.4197, 0.08029, 0.4496, 0.1167, 0.5504, 0.3833, 0.5283, 0.3418, 0.5283, 0.3418, 0.5504, 0.3833, 0.7968, 0.4854, 0.75, 0.49, 0.75, 0.49, 0.7968, 0.4854, 0.4197, 0.08029, 0.3833, 0.05045, 0.3833, 0.05045, 0.4197, 0.08029, 0.5803, 0.4197, 0.5504, 0.3833, 0.5504, 0.3833, 0.5803, 0.4197, 0.8418, 0.4717, 0.7968, 0.4854, 0.7968, 0.4854, 0.8418, 0.4717, 0.3833, 0.05045, 0.3418, 0.02827, 0.3418, 0.02827, 0.3833, 0.05045, 0.6167, 0.4496, 0.5803, 0.4197, 0.5803, 0.4197, 0.6167, 0.4496, 0.8833, 0.4496, 0.8418, 0.4717, 0.8418, 0.4717, 0.8833, 0.4496, 0.3418, 0.02827, 0.2968, 0.01461, 0.2968, 0.01461, 0.3418, 0.02827, 0.6582, 0.4717, 0.6167, 0.4496, 0.6167, 0.4496, 0.6582, 0.4717, 0.9197, 0.4197, 0.8833, 0.4496, 0.8833, 0.4496, 0.9197, 0.4197, 0.2968, 0.01461, 0.25, 0.01, 0.25, 0.01, 0.2968, 0.01461, 0.7032, 0.4854, 0.6582, 0.4717, 0.6582, 0.4717, 0.7032, 0.4854, 0.9496, 0.3833, 0.9197, 0.4197, 0.9197, 0.4197, 0.9496, 0.3833, 0.25, 0.01, 0.2032, 0.01461, 0.2032, 0.01461, 0.25, 0.01, 0.75, 0.49, 0.7032, 0.4854, 0.7032, 0.4854, 0.75, 0.49, 0.9717, 0.3418, 0.9496, 0.3833, 0.9496, 0.3833, 0.9717, 0.3418, 0.2032, 0.01461, 0.1582, 0.02827, 0.1582, 0.02827, 0.2032, 0.01461, 0.9854, 0.2968, 0.9717, 0.3418, 0.9717, 0.3418, 0.9854, 0.2968, 0.1582, 0.02827, 0.1167, 0.05045, 0.1167, 0.05045, 0.1582, 0.02827, 0.99, 0.25, 0.9854, 0.2968, 0.9854, 0.2968, 0.99, 0.25, 0.1167, 0.05045, 0.08029, 0.08029, 0.08029, 0.08029, 0.1167, 0.05045, 0.9854, 0.2032, 0.99, 0.25, 0.99, 0.25, 0.9854, 0.2032, 0.08029, 0.08029, 0.05045, 0.1167, 0.05045, 0.1167, 0.08029, 0.08029, 0.9717, 0.1582, 0.9854, 0.2032, 0.9854, 0.2032, 0.9717, 0.1582, 0.4496, 0.1167, 0.4197, 0.08029, 0.4197, 0.08029, 0.4496, 0.1167, 0.9717, 0.3418, 0.9496, 0.3833, 0.9496, 0.3833, 0.9717, 0.3418, 0.75, 0.49, 0.7032, 0.4854, 0.7032, 0.4854, 0.75, 0.49, 0.4717, 0.1582, 0.4496, 0.1167, 0.4496, 0.1167, 0.4717, 0.1582, 0.9496, 0.3833, 0.9197, 0.4197, 0.9197, 0.4197, 0.9496, 0.3833, 0.7032, 0.4854, 0.6582, 0.4717, 0.6582, 0.4717, 0.7032, 0.4854, 0.4854, 0.2032, 0.4717, 0.1582, 0.4717, 0.1582, 0.4854, 0.2032, 0.9197, 0.4197, 0.8833, 0.4496, 0.8833, 0.4496, 0.9197, 0.4197, 0.6582, 0.4717, 0.6167, 0.4496, 0.6167, 0.4496, 0.6582, 0.4717, 0.49, 0.25, 0.4854, 0.2032, 0.4854, 0.2032, 0.49, 0.25, 0.8833, 0.4496, 0.8418, 0.4717, 0.8418, 0.4717, 0.8833, 0.4496, 0.6167, 0.4496, 0.5803, 0.4197, 0.5803, 0.4197, 0.6167, 0.4496, 0.4854, 0.2968, 0.49, 0.25, 0.49, 0.25, 0.4854, 0.2968, 0.8418, 0.4717, 0.7968, 0.4854, 0.7968, 0.4854, 0.8418, 0.4717, 0.5803, 0.4197, 0.5504, 0.3833, 0.5504, 0.3833, 0.5803, 0.4197, 0.4717, 0.3418, 0.4854, 0.2968, 0.4854, 0.2968, 0.4717, 0.3418, 0.7968, 0.4854, 0.75, 0.49, 0.75, 0.49, 0.7968, 0.4854, 0.5504, 0.3833, 0.5283, 0.3418, 0.5283, 0.3418, 0.5504, 0.3833, 0.4496, 0.3833, 0.4717, 0.3418, 0.4717, 0.3418, 0.4496, 0.3833, 0.2032, 0.4854, 0.25, 0.49, 0.25, 0.49, 0.2032, 0.4854, 0.5283, 0.3418, 0.5146, 0.2968, 0.5146, 0.2968, 0.5283, 0.3418, 0.4197, 0.4197, 0.4496, 0.3833, 0.4496, 0.3833, 0.4197, 0.4197, 0.1582, 0.4717, 0.2032, 0.4854, 0.2032, 0.4854, 0.1582, 0.4717, 0.5146, 0.2968, 0.51, 0.25, 0.51, 0.25, 0.5146, 0.2968, 0.3833, 0.4496, 0.4197, 0.4197, 0.4197, 0.4197, 0.3833, 0.4496, 0.1167, 0.4496, 0.1582, 0.4717, 0.1582, 0.4717, 0.1167, 0.4496, 0.51, 0.25, 0.5146, 0.2032, 0.5146, 0.2032, 0.51, 0.25, 0.3418, 0.4717, 0.3833, 0.4496, 0.3833, 0.4496, 0.3418, 0.4717, 0.08029, 0.4197, 0.1167, 0.4496, 0.1167, 0.4496, 0.08029, 0.4197, 0.5146, 0.2032, 0.5283, 0.1582, 0.5283, 0.1582, 0.5146, 0.2032, 0.2968, 0.4854, 0.3418, 0.4717, 0.3418, 0.4717, 0.2968, 0.4854, 0.05045, 0.3833, 0.08029, 0.4197, 0.08029, 0.4197, 0.05045, 0.3833, 0.4854, 0.2032, 0.4717, 0.1582, 0.4717, 0.1582, 0.4854, 0.2032, 0.7032, 0.4854, 0.6582, 0.4717, 0.6582, 0.4717, 0.7032, 0.4854, 0.9496, 0.3833, 0.9197, 0.4197, 0.9197, 0.4197, 0.9496, 0.3833, 0.4717, 0.1582, 0.4496, 0.1167, 0.4496, 0.1167, 0.4717, 0.1582, 0.75, 0.49, 0.7032, 0.4854, 0.7032, 0.4854, 0.75, 0.49, 0.9717, 0.3418, 0.9496, 0.3833, 0.9496, 0.3833, 0.9717, 0.3418, 0.4496, 0.1167, 0.4197, 0.08029, 0.4197, 0.08029, 0.4496, 0.1167, 0.9854, 0.2968, 0.9717, 0.3418, 0.9717, 0.3418, 0.9854, 0.2968, 0.4197, 0.08029, 0.3833, 0.05045, 0.3833, 0.05045, 0.4197, 0.08029, 0.99, 0.25, 0.9854, 0.2968, 0.9854, 0.2968, 0.99, 0.25, 0.3833, 0.05045, 0.3418, 0.02827, 0.3418, 0.02827, 0.3833, 0.05045, 0.9854, 0.2032, 0.99, 0.25, 0.99, 0.25, 0.9854, 0.2032, 0.3418, 0.02827, 0.2968, 0.01461, 0.2968, 0.01461, 0.3418, 0.02827, 0.9717, 0.1582, 0.9854, 0.2032, 0.9854, 0.2032, 0.9717, 0.1582, 0.2968, 0.01461, 0.25, 0.01, 0.25, 0.01, 0.2968, 0.01461, 0.9496, 0.1167, 0.9717, 0.1582, 0.9717, 0.1582, 0.9496, 0.1167, 0.25, 0.01, 0.2032, 0.01461, 0.2032, 0.01461, 0.25, 0.01, 0.9197, 0.08029, 0.9496, 0.1167, 0.9496, 0.1167, 0.9197, 0.08029, 0.2032, 0.01461, 0.1582, 0.02827, 0.1582, 0.02827, 0.2032, 0.01461, 0.8833, 0.05045, 0.9197, 0.08029, 0.9197, 0.08029, 0.8833, 0.05045, 0.1582, 0.02827, 0.1167, 0.05045, 0.1167, 0.05045, 0.1582, 0.02827, 0.8418, 0.02827, 0.8833, 0.05045, 0.8833, 0.05045, 0.8418, 0.02827, 0.1167, 0.05045, 0.08029, 0.08029, 0.08029, 0.08029, 0.1167, 0.05045, 0.7968, 0.01461, 0.8418, 0.02827, 0.8418, 0.02827, 0.7968, 0.01461, 0.08029, 0.08029, 0.05045, 0.1167, 0.05045, 0.1167, 0.08029, 0.08029, 0.75, 0.01, 0.7968, 0.01461, 0.7968, 0.01461, 0.75, 0.01, 0.05045, 0.1167, 0.02827, 0.1582, 0.02827, 0.1582, 0.05045, 0.1167, 0.7032, 0.01461, 0.75, 0.01, 0.75, 0.01, 0.7032, 0.01461, 0.02827, 0.1582, 0.01461, 0.2032, 0.01461, 0.2032, 0.02827, 0.1582, 0.6582, 0.02827, 0.7032, 0.01461, 0.7032, 0.01461, 0.6582, 0.02827, 0.01461, 0.2032, 0.01, 0.25, 0.01, 0.25, 0.01461, 0.2032, 0.6167, 0.05045, 0.6582, 0.02827, 0.6582, 0.02827, 0.6167, 0.05045, 0.7968, 0.4854, 0.75, 0.49, 0.75, 0.49, 0.7968, 0.4854, 0.5504, 0.3833, 0.5283, 0.3418, 0.5283, 0.3418, 0.5504, 0.3833, 0.4496, 0.3833, 0.4717, 0.3418, 0.4717, 0.3418, 0.4496, 0.3833, 0.2032, 0.4854, 0.25, 0.49, 0.25, 0.49, 0.2032, 0.4854, 0.5283, 0.3418, 0.5146, 0.2968, 0.5146, 0.2968, 0.5283, 0.3418, 0.4197, 0.4197, 0.4496, 0.3833, 0.4496, 0.3833, 0.4197, 0.4197, 0.1582, 0.4717, 0.2032, 0.4854, 0.2032, 0.4854, 0.1582, 0.4717, 0.5146, 0.2968, 0.51, 0.25, 0.51, 0.25, 0.5146, 0.2968, 0.3833, 0.4496, 0.4197, 0.4197, 0.4197, 0.4197, 0.3833, 0.4496, 0.1167, 0.4496, 0.1582, 0.4717, 0.1582, 0.4717, 0.1167, 0.4496, 0.51, 0.25, 0.5146, 0.2032, 0.5146, 0.2032, 0.51, 0.25, 0.3418, 0.4717, 0.3833, 0.4496, 0.3833, 0.4496, 0.3418, 0.4717, 0.08029, 0.4197, 0.1167, 0.4496, 0.1167, 0.4496, 0.08029, 0.4197, 0.5146, 0.2032, 0.5283, 0.1582, 0.5283, 0.1582, 0.5146, 0.2032, 0.2968, 0.4854, 0.3418, 0.4717, 0.3418, 0.4717, 0.2968, 0.4854, 0.05045, 0.3833, 0.08029, 0.4197, 0.08029, 0.4197, 0.05045, 0.3833, 0.5283, 0.1582, 0.5504, 0.1167, 0.5504, 0.1167, 0.5283, 0.1582, 0.25, 0.49, 0.2968, 0.4854, 0.2968, 0.4854, 0.25, 0.49, 0.02827, 0.3418, 0.05045, 0.3833, 0.05045, 0.3833, 0.02827, 0.3418, 0.5504, 0.1167, 0.5803, 0.08029, 0.5803, 0.08029, 0.5504, 0.1167, 0.01461, 0.2968, 0.02827, 0.3418, 0.02827, 0.3418, 0.01461, 0.2968, 0.5803, 0.08029, 0.6167, 0.05045, 0.6167, 0.05045, 0.5803, 0.08029, 0.01, 0.25, 0.01461, 0.2968, 0.01461, 0.2968, 0.01, 0.25, 0.6167, 0.05045, 0.6582, 0.02827, 0.6582, 0.02827, 0.6167, 0.05045, 0.01461, 0.2032, 0.01, 0.25, 0.01, 0.25, 0.01461, 0.2032, 0.6582, 0.02827, 0.7032, 0.01461, 0.7032, 0.01461, 0.6582, 0.02827, 0.02827, 0.1582, 0.01461, 0.2032, 0.01461, 0.2032, 0.02827, 0.1582, 0.7032, 0.01461, 0.75, 0.01, 0.75, 0.01, 0.7032, 0.01461, 0.05045, 0.1167, 0.02827, 0.1582, 0.02827, 0.1582, 0.05045, 0.1167, 0.75, 0.01, 0.7968, 0.01461, 0.7968, 0.01461, 0.75, 0.01, 0.08029, 0.08029, 0.05045, 0.1167, 0.05045, 0.1167, 0.08029, 0.08029, 0.7968, 0.01461, 0.8418, 0.02827, 0.8418, 0.02827, 0.7968, 0.01461, 0.9854, 0.2968, 0.9717, 0.3418, 0.9717, 0.3418, 0.9854, 0.2968, 0.4197, 0.08029, 0.3833, 0.05045, 0.3833, 0.05045, 0.4197, 0.08029, 0.99, 0.25, 0.9854, 0.2968, 0.9854, 0.2968, 0.99, 0.25, 0.3833, 0.05045, 0.3418, 0.02827, 0.3418, 0.02827, 0.3833, 0.05045, 0.9854, 0.2032, 0.99, 0.25, 0.99, 0.25, 0.9854, 0.2032, 0.3418, 0.02827, 0.2968, 0.01461, 0.2968, 0.01461, 0.3418, 0.02827, 0.9717, 0.1582, 0.9854, 0.2032, 0.9854, 0.2032, 0.9717, 0.1582, 0.2968, 0.01461, 0.25, 0.01, 0.25, 0.01, 0.2968, 0.01461, 0.9496, 0.1167, 0.9717, 0.1582, 0.9717, 0.1582, 0.9496, 0.1167, 0.25, 0.01, 0.2032, 0.01461, 0.2032, 0.01461, 0.25, 0.01, 0.9197, 0.08029, 0.9496, 0.1167, 0.9496, 0.1167, 0.9197, 0.08029, 0.2032, 0.01461, 0.1582, 0.02827, 0.1582, 0.02827, 0.2032, 0.01461, 0.8833, 0.05045, 0.9197, 0.08029, 0.9197, 0.08029, 0.8833, 0.05045, 0.1582, 0.02827, 0.1167, 0.05045, 0.1167, 0.05045, 0.1582, 0.02827, 0.8418, 0.02827, 0.8833, 0.05045, 0.8833, 0.05045, 0.8418, 0.02827, 0.1167, 0.05045, 0.08029, 0.08029, 0.08029, 0.08029, 0.1167, 0.05045, 0.7968, 0.01461, 0.8418, 0.02827, 0.8418, 0.02827, 0.7968, 0.01461, 0.08029, 0.08029, 0.05045, 0.1167, 0.05045, 0.1167, 0.08029, 0.08029, 0.75, 0.01, 0.7968, 0.01461, 0.7968, 0.01461, 0.75, 0.01, 0.05045, 0.1167, 0.02827, 0.1582, 0.02827, 0.1582, 0.05045, 0.1167, 0.7032, 0.01461, 0.75, 0.01, 0.75, 0.01, 0.7032, 0.01461, 0.02827, 0.1582, 0.01461, 0.2032, 0.01461, 0.2032, 0.02827, 0.1582, 0.6582, 0.02827, 0.7032, 0.01461, 0.7032, 0.01461, 0.6582, 0.02827, 0.01461, 0.2032, 0.01, 0.25, 0.01, 0.25, 0.01461, 0.2032, 0.6167, 0.05045, 0.6582, 0.02827, 0.6582, 0.02827, 0.6167, 0.05045, 0.01, 0.25, 0.01461, 0.2968, 0.01461, 0.2968, 0.01, 0.25, 0.5803, 0.08029, 0.6167, 0.05045, 0.6167, 0.05045, 0.5803, 0.08029, 0.01461, 0.2968, 0.02827, 0.3418, 0.02827, 0.3418, 0.01461, 0.2968, 0.5504, 0.1167, 0.5803, 0.08029, 0.5803, 0.08029, 0.5504, 0.1167, 0.02827, 0.3418, 0.05045, 0.3833, 0.05045, 0.3833, 0.02827, 0.3418, 0.25, 0.49, 0.2968, 0.4854, 0.2968, 0.4854, 0.25, 0.49, 0.5283, 0.1582, 0.5504, 0.1167, 0.5504, 0.1167, 0.5283, 0.1582, 0.4496, 0.3833, 0.4717, 0.3418, 0.4717, 0.3418, 0.4496, 0.3833, 0.1167, 0.05045, 0.08029, 0.08029, 0.08029, 0.08029, 0.1167, 0.05045, 0.4717, 0.3418, 0.4854, 0.2968, 0.4854, 0.2968, 0.4717, 0.3418, 0.08029, 0.08029, 0.05045, 0.1167, 0.05045, 0.1167, 0.08029, 0.08029, 0.4854, 0.2968, 0.49, 0.25, 0.49, 0.25, 0.4854, 0.2968, 0.05045, 0.1167, 0.02827, 0.1582, 0.02827, 0.1582, 0.05045, 0.1167, 0.49, 0.25, 0.4854, 0.2032, 0.4854, 0.2032, 0.49, 0.25, 0.02827, 0.1582, 0.01461, 0.2032, 0.01461, 0.2032, 0.02827, 0.1582, 0.4854, 0.2032, 0.4717, 0.1582, 0.4717, 0.1582, 0.4854, 0.2032, 0.01461, 0.2032, 0.01, 0.25, 0.01, 0.25, 0.01461, 0.2032, 0.4717, 0.1582, 0.4496, 0.1167, 0.4496, 0.1167, 0.4717, 0.1582, 0.01, 0.25, 0.01461, 0.2968, 0.01461, 0.2968, 0.01, 0.25, 0.4496, 0.1167, 0.4197, 0.08029, 0.4197, 0.08029, 0.4496, 0.1167, 0.01461, 0.2968, 0.02827, 0.3418, 0.02827, 0.3418, 0.01461, 0.2968, 0.4197, 0.08029, 0.3833, 0.05045, 0.3833, 0.05045, 0.4197, 0.08029, 0.02827, 0.3418, 0.05045, 0.3833, 0.05045, 0.3833, 0.02827, 0.3418, 0.3833, 0.05045, 0.3418, 0.02827, 0.3418, 0.02827, 0.3833, 0.05045, 0.25, 0.49, 0.2968, 0.4854, 0.2968, 0.4854, 0.25, 0.49, 0.05045, 0.3833, 0.08029, 0.4197, 0.08029, 0.4197, 0.05045, 0.3833, 0.3418, 0.02827, 0.2968, 0.01461, 0.2968, 0.01461, 0.3418, 0.02827, 0.2968, 0.4854, 0.3418, 0.4717, 0.3418, 0.4717, 0.2968, 0.4854, 0.08029, 0.4197, 0.1167, 0.4496, 0.1167, 0.4496, 0.08029, 0.4197, 0.2968, 0.01461, 0.25, 0.01, 0.25, 0.01, 0.2968, 0.01461, 0.3418, 0.4717, 0.3833, 0.4496, 0.3833, 0.4496, 0.3418, 0.4717, 0.1167, 0.4496, 0.1582, 0.4717, 0.1582, 0.4717, 0.1167, 0.4496, 0.25, 0.01, 0.2032, 0.01461, 0.2032, 0.01461, 0.25, 0.01, 0.3833, 0.4496, 0.4197, 0.4197, 0.4197, 0.4197, 0.3833, 0.4496, 0.1582, 0.4717, 0.2032, 0.4854, 0.2032, 0.4854, 0.1582, 0.4717, 0.2032, 0.01461, 0.1582, 0.02827, 0.1582, 0.02827, 0.2032, 0.01461, 0.4197, 0.4197, 0.4496, 0.3833, 0.4496, 0.3833, 0.4197, 0.4197, 0.2032, 0.4854, 0.25, 0.49, 0.25, 0.49, 0.2032, 0.4854, 0.1582, 0.02827, 0.1167, 0.05045, 0.1167, 0.05045, 0.1582, 0.02827, 0.4717, 0.3418, 0.4854, 0.2968, 0.4854, 0.2968, 0.4717, 0.3418, 0.5803, 0.4197, 0.5504, 0.3833, 0.5504, 0.3833, 0.5803, 0.4197, 0.8418, 0.4717, 0.7968, 0.4854, 0.7968, 0.4854, 0.8418, 0.4717, 0.4854, 0.2968, 0.49, 0.25, 0.49, 0.25, 0.4854, 0.2968, 0.6167, 0.4496, 0.5803, 0.4197, 0.5803, 0.4197, 0.6167, 0.4496, 0.8833, 0.4496, 0.8418, 0.4717, 0.8418, 0.4717, 0.8833, 0.4496, 0.49, 0.25, 0.4854, 0.2032, 0.4854, 0.2032, 0.49, 0.25, 0.6582, 0.4717, 0.6167, 0.4496, 0.6167, 0.4496, 0.6582, 0.4717, 0.9197, 0.4197, 0.8833, 0.4496, 0.8833, 0.4496, 0.9197, 0.4197, 0.4854, 0.2032, 0.4717, 0.1582, 0.4717, 0.1582, 0.4854, 0.2032, 0.7032, 0.4854, 0.6582, 0.4717, 0.6582, 0.4717, 0.7032, 0.4854, 0.9496, 0.3833, 0.9197, 0.4197, 0.9197, 0.4197, 0.9496, 0.3833, 0.4717, 0.1582, 0.4496, 0.1167, 0.4496, 0.1167, 0.4717, 0.1582, 0.75, 0.49, 0.7032, 0.4854, 0.7032, 0.4854, 0.75, 0.49, 0.9717, 0.3418, 0.9496, 0.3833, 0.9496, 0.3833, 0.9717, 0.3418, 0.4496, 0.1167, 0.4197, 0.08029, 0.4197, 0.08029, 0.4496, 0.1167, 0.9854, 0.2968, 0.9717, 0.3418, 0.9717, 0.3418, 0.9854, 0.2968, 0.4197, 0.08029, 0.3833, 0.05045, 0.3833, 0.05045, 0.4197, 0.08029, 0.99, 0.25, 0.9854, 0.2968, 0.9854, 0.2968, 0.99, 0.25, 0.3833, 0.05045, 0.3418, 0.02827, 0.3418, 0.02827, 0.3833, 0.05045, 0.9854, 0.2032, 0.99, 0.25, 0.99, 0.25, 0.9854, 0.2032, 0.3418, 0.02827, 0.2968, 0.01461, 0.2968, 0.01461, 0.3418, 0.02827, 0.9717, 0.1582, 0.9854, 0.2032, 0.9854, 0.2032, 0.9717, 0.1582, 0.2968, 0.01461, 0.25, 0.01, 0.25, 0.01, 0.2968, 0.01461, 0.9496, 0.1167, 0.9717, 0.1582, 0.9717, 0.1582, 0.9496, 0.1167, 0.25, 0.01, 0.2032, 0.01461, 0.2032, 0.01461, 0.25, 0.01, 0.9197, 0.08029, 0.9496, 0.1167, 0.9496, 0.1167, 0.9197, 0.08029, 0.2032, 0.01461, 0.1582, 0.02827, 0.1582, 0.02827, 0.2032, 0.01461, 0.8833, 0.05045, 0.9197, 0.08029, 0.9197, 0.08029, 0.8833, 0.05045, 0.1582, 0.02827, 0.1167, 0.05045, 0.1167, 0.05045, 0.1582, 0.02827, 0.8418, 0.02827, 0.8833, 0.05045, 0.8833, 0.05045, 0.8418, 0.02827, 0.1167, 0.05045, 0.08029, 0.08029, 0.08029, 0.08029, 0.1167, 0.05045, 0.8182, 0.0, 0.7727, 0.07873, 0.8636, 0.07873, 0.7273, 0.1575, 0.6818, 0.07873, 0.6364, 0.1575, 0.09091, 0.0, 0.04545, 0.07873, 0.1364, 0.07873, 0.2727, 0.0, 0.2273, 0.07873, 0.3182, 0.07873, 0.4545, 0.0, 0.4091, 0.07873, 0.5, 0.07873, 0.7273, 0.1575, 0.6364, 0.1575, 0.6818, 0.2362, 0.9091, 0.1575, 0.8182, 0.1575, 0.8636, 0.2362, 0.1818, 0.1575, 0.09091, 0.1575, 0.1364, 0.2362, 0.3636, 0.1575, 0.2727, 0.1575, 0.3182, 0.2362, 0.5455, 0.1575, 0.4545, 0.1575, 0.5, 0.2362, 0.7273, 0.1575, 0.6818, 0.2362, 0.7727, 0.2362, 0.9091, 0.1575, 0.8636, 0.2362, 0.9545, 0.2362, 0.1818, 0.1575, 0.1364, 0.2362, 0.2273, 0.2362, 0.3636, 0.1575, 0.3182, 0.2362, 0.4091, 0.2362, 0.5455, 0.1575, 0.5, 0.2362, 0.5909, 0.2362, 0.8182, 0.3149, 0.7273, 0.3149, 0.7727, 0.3937, 1.0, 0.3149, 0.9091, 0.3149, 0.9545, 0.3937, 0.2727, 0.3149, 0.1818, 0.3149, 0.2273, 0.3937, 0.4545, 0.3149, 0.3636, 0.3149, 0.4091, 0.3937, 0.6364, 0.3149, 0.5455, 0.3149, 0.5909, 0.3937, 0.5909, 0.3937, 0.5, 0.3937, 0.5455, 0.4724, 0.5909, 0.3937, 0.5455, 0.3149, 0.5, 0.3937, 0.5455, 0.3149, 0.4545, 0.3149, 0.5, 0.3937, 0.4091, 0.3937, 0.3182, 0.3937, 0.3636, 0.4724, 0.4091, 0.3937, 0.3636, 0.3149, 0.3182, 0.3937, 0.3636, 0.3149, 0.2727, 0.3149, 0.3182, 0.3937, 0.2273, 0.3937, 0.1364, 0.3937, 0.1818, 0.4724, 0.2273, 0.3937, 0.1818, 0.3149, 0.1364, 0.3937, 0.1818, 0.3149, 0.09091, 0.3149, 0.1364, 0.3937, 0.9545, 0.3937, 0.8636, 0.3937, 0.9091, 0.4724, 0.9545, 0.3937, 0.9091, 0.3149, 0.8636, 0.3937, 0.9091, 0.3149, 0.8182, 0.3149, 0.8636, 0.3937, 0.7727, 0.3937, 0.6818, 0.3937, 0.7273, 0.4724, 0.7727, 0.3937, 0.7273, 0.3149, 0.6818, 0.3937, 0.7273, 0.3149, 0.6364, 0.3149, 0.6818, 0.3937, 0.5909, 0.2362, 0.5455, 0.3149, 0.6364, 0.3149, 0.5909, 0.2362, 0.5, 0.2362, 0.5455, 0.3149, 0.5, 0.2362, 0.4545, 0.3149, 0.5455, 0.3149, 0.4091, 0.2362, 0.3636, 0.3149, 0.4545, 0.3149, 0.4091, 0.2362, 0.3182, 0.2362, 0.3636, 0.3149, 0.3182, 0.2362, 0.2727, 0.3149, 0.3636, 0.3149, 0.2273, 0.2362, 0.1818, 0.3149, 0.2727, 0.3149, 0.2273, 0.2362, 0.1364, 0.2362, 0.1818, 0.3149, 0.1364, 0.2362, 0.09091, 0.3149, 0.1818, 0.3149, 0.9545, 0.2362, 0.9091, 0.3149, 1.0, 0.3149, 0.9545, 0.2362, 0.8636, 0.2362, 0.9091, 0.3149, 0.8636, 0.2362, 0.8182, 0.3149, 0.9091, 0.3149, 0.7727, 0.2362, 0.7273, 0.3149, 0.8182, 0.3149, 0.7727, 0.2362, 0.6818, 0.2362, 0.7273, 0.3149, 0.6818, 0.2362, 0.6364, 0.3149, 0.7273, 0.3149, 0.5, 0.2362, 0.4091, 0.2362, 0.4545, 0.3149, 0.5, 0.2362, 0.4545, 0.1575, 0.4091, 0.2362, 0.4545, 0.1575, 0.3636, 0.1575, 0.4091, 0.2362, 0.3182, 0.2362, 0.2273, 0.2362, 0.2727, 0.3149, 0.3182, 0.2362, 0.2727, 0.1575, 0.2273, 0.2362, 0.2727, 0.1575, 0.1818, 0.1575, 0.2273, 0.2362, 0.1364, 0.2362, 0.04545, 0.2362, 0.09091, 0.3149, 0.1364, 0.2362, 0.09091, 0.1575, 0.04545, 0.2362, 0.09091, 0.1575, 0.0, 0.1575, 0.04545, 0.2362, 0.8636, 0.2362, 0.7727, 0.2362, 0.8182, 0.3149, 0.8636, 0.2362, 0.8182, 0.1575, 0.7727, 0.2362, 0.8182, 0.1575, 0.7273, 0.1575, 0.7727, 0.2362, 0.6818, 0.2362, 0.5909, 0.2362, 0.6364, 0.3149, 0.6818, 0.2362, 0.6364, 0.1575, 0.5909, 0.2362, 0.6364, 0.1575, 0.5455, 0.1575, 0.5909, 0.2362, 0.5, 0.07873, 0.4545, 0.1575, 0.5455, 0.1575, 0.5, 0.07873, 0.4091, 0.07873, 0.4545, 0.1575, 0.4091, 0.07873, 0.3636, 0.1575, 0.4545, 0.1575, 0.3182, 0.07873, 0.2727, 0.1575, 0.3636, 0.1575, 0.3182, 0.07873, 0.2273, 0.07873, 0.2727, 0.1575, 0.2273, 0.07873, 0.1818, 0.1575, 0.2727, 0.1575, 0.1364, 0.07873, 0.09091, 0.1575, 0.1818, 0.1575, 0.1364, 0.07873, 0.04545, 0.07873, 0.09091, 0.1575, 0.04545, 0.07873, 0.0, 0.1575, 0.09091, 0.1575, 0.6364, 0.1575, 0.5909, 0.07873, 0.5455, 0.1575, 0.6364, 0.1575, 0.6818, 0.07873, 0.5909, 0.07873, 0.6818, 0.07873, 0.6364, 0.0, 0.5909, 0.07873, 0.8636, 0.07873, 0.8182, 0.1575, 0.9091, 0.1575, 0.8636, 0.07873, 0.7727, 0.07873, 0.8182, 0.1575, 0.7727, 0.07873, 0.7273, 0.1575, 0.8182, 0.1575])
me_cone.materials.append(mat_material)
me_cone.use_remesh_fix_poles = True
me_cone.use_remesh_preserve_attributes = False
me_cone.use_mirror_vertex_groups = False
me_cone.update()

# ---- objects
ob_pin = bpy.data.objects.new('Pin', me_cone)

# ---- transforms, parenting, visibility, modifiers, constraints
ob_pin.location = (0.0, 0.0, 1.8)
ob_pin.scale = (1.2, 1.2, 1.8)
ob_pin.lineart.crease_threshold = 0.0

# ---- collection membership
col_collection.objects.link(ob_pin)

# ---- scene / render settings (as saved in the file)
scene.frame_start = 1; scene.frame_end = 250; scene.frame_set(1)
scene.render.engine = 'BLENDER_EEVEE_NEXT'
scene.cycles.use_denoising = False
scene.cycles.samples = 128
scene.cycles.sampling_pattern = 'TABULATED_SOBOL'
scene.cycles.use_adaptive_sampling = False
scene.cycles.use_light_tree = False
scene.view_settings.view_transform = 'Filmic'
bpy.context.view_layer.update()

# ---- added for rendering (the .blend has no active camera and no usable light): camera, sun
cam_auto = bpy.data.cameras.new('AutoCamera')
cam_auto.lens = 50.0
cam_auto.sensor_width = 36.0
cam_auto.clip_end = 1000.0
ob_auto_camera = bpy.data.objects.new('AutoCamera', cam_auto)
scene.collection.objects.link(ob_auto_camera)
ob_auto_camera.location = (6.01575, -7.2189, 6.6126)
ob_auto_camera.rotation_euler = (1.09748, -7.21219e-08, 0.694738)
scene.camera = ob_auto_camera
light_auto_sun = bpy.data.lights.new('AutoSun', 'SUN')
light_auto_sun.energy = 3.0
light_auto_sun.angle = 0.0523599
ob_auto_sun = bpy.data.objects.new('AutoSun', light_auto_sun)
scene.collection.objects.link(ob_auto_sun)
ob_auto_sun.rotation_euler = (0.872665, 0.174533, 0.523599)
bpy.context.view_layer.update()
